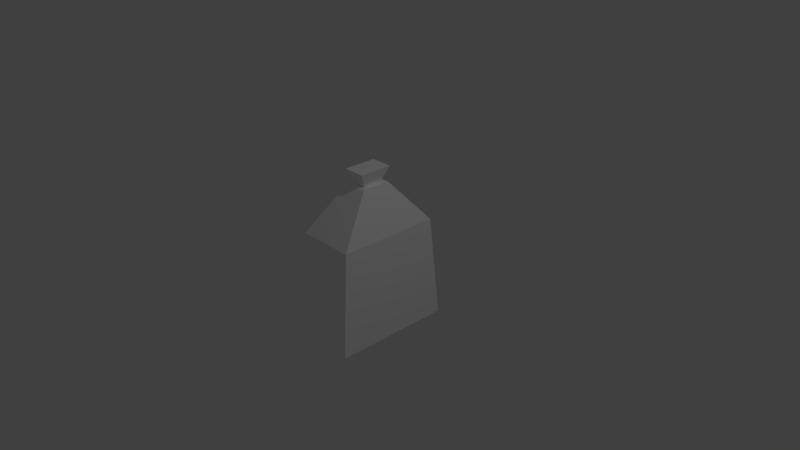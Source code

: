 # Source: farine.blend  (saved by Blender 2.78.0; exported with 4.5.12 LTS)
import bpy
from mathutils import Matrix  # noqa: F401  (used for matrix-valued properties, if any)

bpy.ops.wm.read_factory_settings(use_empty=True)
scene = bpy.context.scene
scene.name = 'Scene'

# ---- collections
col_collection_1 = bpy.data.collections.new('Collection 1'); scene.collection.children.link(col_collection_1)

# ---- materials (node trees are filled in below, after node groups)
mat_material_001 = bpy.data.materials.new('Material.001')
mat_material_001.alpha_threshold = 0.0
mat_material_001.roughness = 0.5
mat_material_002 = bpy.data.materials.new('Material.002')
mat_material_002.alpha_threshold = 0.0
mat_material_002.roughness = 0.5

# ---- material node trees
mat_material_001.use_nodes = True; mat_material_001.node_tree.nodes.clear()
_N = mat_material_001.node_tree.nodes; _L = mat_material_001.node_tree.links
n0 = _N.new('ShaderNodeOutputMaterial'); n0.name = 'Material Output'; n0.location = (300, 300)
n1 = _N.new('ShaderNodeBsdfDiffuse'); n1.name = 'Diffuse BSDF'; n1.location = (10, 300)
n1.inputs[0].default_value = (1.0, 1.0, 1.0, 1.0)
_L.new(n1.outputs[0], n0.inputs[0])
n0.is_active_output = True
mat_material_002.use_nodes = True; mat_material_002.node_tree.nodes.clear()
_N = mat_material_002.node_tree.nodes; _L = mat_material_002.node_tree.links
n0 = _N.new('ShaderNodeOutputMaterial'); n0.name = 'Material Output'; n0.location = (300, 300)
n1 = _N.new('ShaderNodeBsdfDiffuse'); n1.name = 'Diffuse BSDF'; n1.location = (10, 300)
n1.inputs[0].default_value = (0.9522, 1.0, 0.65, 1.0)
_L.new(n1.outputs[0], n0.inputs[0])
n0.is_active_output = True

# ---- world
world_world = bpy.data.worlds.new('World'); scene.world = world_world
world_world.color = (0.05088, 0.05088, 0.05088)
world_world.use_sun_shadow = False
world_world.sun_shadow_jitter_overblur = 0.0
world_world.cycles.sampling_method = 'MANUAL'

# ---- cameras
cam_camera = bpy.data.cameras.new('Camera')
cam_camera.clip_end = 100.0
cam_camera.lens = 35.0
cam_camera.sensor_width = 32.0
cam_camera.sensor_height = 18.0
cam_camera.ortho_scale = 7.314
cam_camera.dof.focus_distance = 0.0

# ---- lights
light_lamp = bpy.data.lights.new('Lamp', 'POINT')
light_lamp.transmission_factor = 0.0
light_lamp.cutoff_distance = 30.0
light_lamp.energy = 100.0
light_lamp.shadow_buffer_clip_start = 1.001
light_lamp.shadow_soft_size = 0.1
light_lamp.shadow_maximum_resolution = 0.006
light_lamp.use_absolute_resolution = True

# ---- meshes
me_cube_001 = bpy.data.meshes.new('Cube.001')
me_cube_001.from_pydata([(0.3934, 0.2004, 1.0), (0.3934, -0.2004, 1.0), (-0.3934, 0.2004, 1.0), (-0.3934, -0.2004, 1.0), (-0.3934, 0.7076, 0.4014), (-0.3934, -0.7076, 0.4014), (-0.4585, -0.8246, -1.0), (-0.08674, -0.134, 1.0), (-0.4585, 0.8246, -1.0), (-0.08674, 0.134, 1.0), (0.08674, -0.134, 1.0), (0.08674, 0.134, 1.0), (-0.1532, -0.2004, 1.0), (0.1532, 0.2004, 1.0), (-0.1532, 0.2004, 1.0), (0.1532, -0.2004, 1.0), (-0.1474, -0.2277, 1.205), (-0.1474, 0.2277, 1.205), (0.1474, 0.2277, 1.205), (0.1474, -0.2277, 1.205), (0.3934, 0.7076, 0.4014), (0.3934, -0.7076, 0.4014), (0.4585, 0.8246, -1.0), (0.4585, -0.8246, -1.0)], [(2, 0), (2, 14)], [(15, 12, 3, 1), (6, 5, 4, 8), (8, 4, 20, 22), (23, 21, 5, 6), (5, 12, 14, 4), (4, 14, 13, 20), (20, 13, 15, 21), (21, 15, 12, 5), (8, 22, 23, 6), (7, 10, 19, 16), (7, 9, 14, 12), (9, 11, 13, 14), (11, 10, 15, 13), (10, 7, 12, 15), (18, 17, 16, 19), (11, 9, 17, 18), (10, 11, 18, 19), (9, 7, 16, 17), (23, 22, 20, 21)])
me_cube_001.materials.append(mat_material_001)
me_cube_001.materials.append(mat_material_002)
me_cube_001.use_remesh_preserve_volume = False
me_cube_001.use_remesh_preserve_attributes = False
me_cube_001.use_mirror_vertex_groups = False
me_cube_001.update()

# ---- objects
ob_cube = bpy.data.objects.new('Cube', me_cube_001)
ob_lamp = bpy.data.objects.new('Lamp', light_lamp)
ob_camera = bpy.data.objects.new('Camera', cam_camera)

# ---- transforms, parenting, visibility, modifiers, constraints
ob_cube.location = (0.0, 0.0, 0.0)
ob_cube.lineart.crease_threshold = 0.0
ob_lamp.location = (4.076, 1.005, 5.904)
ob_lamp.rotation_euler = (0.6503, 0.05522, 1.866)
ob_lamp.lock_rotations_4d = False
ob_lamp.empty_display_type = 'ARROWS'
ob_lamp.color = (0.0, 0.0, 0.0, 0.0)
ob_lamp.lineart.crease_threshold = 0.0
ob_camera.location = (7.481, -6.508, 5.344)
ob_camera.rotation_euler = (1.109, 0.0, 0.8149)
ob_camera.lock_rotations_4d = False
ob_camera.empty_display_type = 'ARROWS'
ob_camera.color = (0.0, 0.0, 0.0, 0.0)
ob_camera.display_type = 'WIRE'
ob_camera.lineart.crease_threshold = 0.0

# ---- collection membership
col_collection_1.objects.link(ob_cube)
col_collection_1.objects.link(ob_lamp)
col_collection_1.objects.link(ob_camera)

# ---- scene / render settings (as saved in the file)
scene.camera = ob_camera
scene.frame_start = 1; scene.frame_end = 250; scene.frame_set(1)
scene.render.engine = 'CYCLES'
scene.render.resolution_percentage = 50
scene.render.dither_intensity = 0.0
scene.cycles.use_denoising = False
scene.cycles.samples = 128
scene.cycles.sampling_pattern = 'TABULATED_SOBOL'
scene.cycles.light_sampling_threshold = 0.0
scene.cycles.use_adaptive_sampling = False
scene.cycles.use_light_tree = False
scene.cycles.blur_glossy = 0.0
scene.cycles.sample_clamp_indirect = 0.0
scene.view_settings.view_transform = 'Standard'
bpy.context.view_layer.update()
